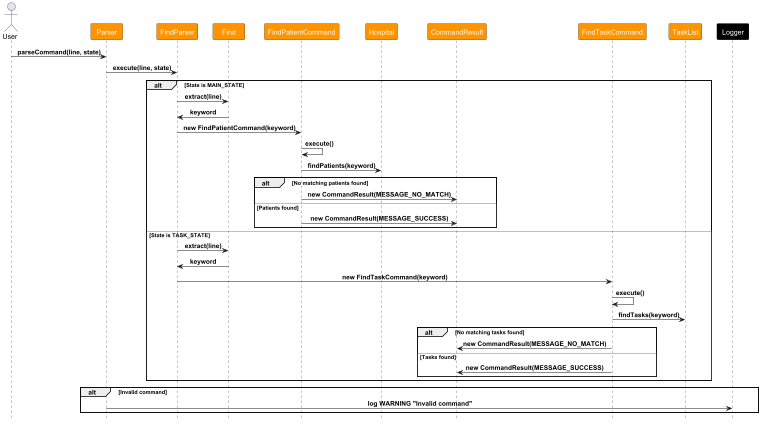

The diagram above was rendered by PlantUML. Its source (embedded in the PNG):
@startuml
'https://plantuml.com/sequence-diagram

!include style.puml
skinparam ArrowFormatStyle plain

actor User
participant Parser PARSER_COLOR
participant FindParser PARSER_COLOR
participant Find PARSER_COLOR
participant FindPatientCommand PARSER_COLOR
participant Hospital PARSER_COLOR
participant CommandResult PARSER_COLOR
participant FindTaskCommand PARSER_COLOR
participant TaskList PARSER_COLOR
participant Logger LOGGER_COLOR
scale 0.5

User -> Parser : parseCommand(line, state)
Parser -> FindParser : execute(line, state)

alt State is MAIN_STATE
    FindParser -> Find : extract(line)
    Find -> FindParser : keyword
    FindParser -> FindPatientCommand : new FindPatientCommand(keyword)
    FindPatientCommand -> FindPatientCommand : execute()
    FindPatientCommand -> Hospital : findPatients(keyword)
    alt No matching patients found
        FindPatientCommand -> CommandResult : new CommandResult(MESSAGE_NO_MATCH)
    else Patients found
        FindPatientCommand -> CommandResult : new CommandResult(MESSAGE_SUCCESS)
    end
else State is TASK_STATE
    FindParser -> Find : extract(line)
    Find -> FindParser : keyword
    FindParser -> FindTaskCommand : new FindTaskCommand(keyword)
    FindTaskCommand -> FindTaskCommand : execute()
    FindTaskCommand -> TaskList : findTasks(keyword)
    alt No matching tasks found
        FindTaskCommand -> CommandResult : new CommandResult(MESSAGE_NO_MATCH)
    else Tasks found
        FindTaskCommand -> CommandResult : new CommandResult(MESSAGE_SUCCESS)
    end
end

alt Invalid command
    Parser -> Logger : log WARNING "Invalid command"
end

@enduml